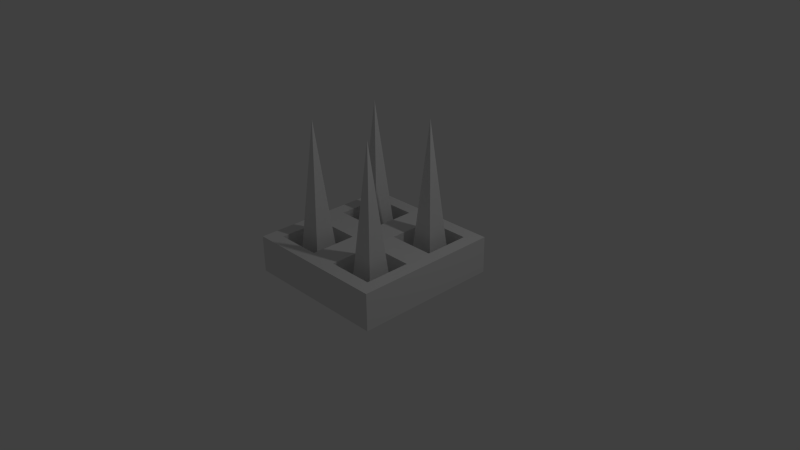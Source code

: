 # Source: spike.blend  (saved by Blender 2.76.0; exported with 4.5.12 LTS)
import bpy
from mathutils import Matrix  # noqa: F401  (used for matrix-valued properties, if any)

bpy.ops.wm.read_factory_settings(use_empty=True)
scene = bpy.context.scene
scene.name = 'Scene'

# ---- collections
col_collection_1 = bpy.data.collections.new('Collection 1'); scene.collection.children.link(col_collection_1)

# ---- materials (node trees are filled in below, after node groups)
mat_material = bpy.data.materials.new('Material')
mat_material.alpha_threshold = 0.0
mat_material.use_transparent_shadow = False
mat_material.roughness = 0.5
mat_material.line_color = (0.0, 0.0, 0.0, 1.0)

# ---- material node trees

# ---- world
world_world = bpy.data.worlds.new('World'); scene.world = world_world
world_world.color = (0.05088, 0.05088, 0.05088)
world_world.use_sun_shadow = False
world_world.sun_shadow_jitter_overblur = 0.0
world_world.cycles.sampling_method = 'MANUAL'
world_world.cycles.sample_map_resolution = 256

# ---- cameras
cam_camera = bpy.data.cameras.new('Camera')
cam_camera.clip_end = 100.0
cam_camera.lens = 35.0
cam_camera.sensor_width = 32.0
cam_camera.sensor_height = 18.0
cam_camera.ortho_scale = 7.314
cam_camera.dof.focus_distance = 0.0
cam_camera.dof.aperture_fstop = 128.0

# ---- lights
light_lamp = bpy.data.lights.new('Lamp', 'POINT')
light_lamp.transmission_factor = 0.0
light_lamp.cutoff_distance = 30.0
light_lamp.energy = 100.0
light_lamp.shadow_buffer_clip_start = 1.001
light_lamp.shadow_soft_size = 0.1
light_lamp.shadow_maximum_resolution = 0.006
light_lamp.use_absolute_resolution = True
light_lamp.cycles.use_multiple_importance_sampling = False

# ---- meshes
me_cone = bpy.data.meshes.new('Cone')
me_cone.from_pydata([(-0.1819, 0.1819, -1.029), (0.0, 0.0, 1.029), (0.1819, 0.1819, -1.029), (0.1819, -0.1819, -1.029), (-0.1819, -0.1819, -1.029), (-0.1819, 1.188, -1.029), (-4.336e-08, 1.006, 1.029), (0.1819, 1.188, -1.029), (0.1819, 0.8244, -1.029), (-0.1819, 0.8244, -1.029), (0.8181, 1.188, -1.029), (1.0, 1.006, 1.029), (1.182, 1.188, -1.029), (1.182, 0.8244, -1.029), (0.8181, 0.8244, -1.029), (0.8181, 0.1819, -1.029), (1.0, -4.336e-08, 1.029), (1.182, 0.1819, -1.029), (1.182, -0.1819, -1.029), (0.8181, -0.1819, -1.029)], [], [(3, 1, 4), (0, 1, 2), (4, 1, 0), (2, 1, 3), (0, 2, 3, 4), (8, 6, 9), (5, 6, 7), (9, 6, 5), (7, 6, 8), (5, 7, 8, 9), (13, 11, 14), (10, 11, 12), (14, 11, 10), (12, 11, 13), (10, 12, 13, 14), (18, 16, 19), (15, 16, 17), (19, 16, 15), (17, 16, 18), (15, 17, 18, 19)])
me_cone.use_remesh_preserve_volume = False
me_cone.use_remesh_preserve_attributes = False
me_cone.use_mirror_vertex_groups = False
me_cone.update()
me_cube = bpy.data.meshes.new('Cube')
me_cube.from_pydata([(1.0, 1.0, -0.25), (1.0, -1.0, -0.25), (-1.0, -1.0, -0.25), (-1.0, 1.0, -0.25), (1.0, 1.0, 0.25), (1.0, -1.0, 0.25), (-1.0, -1.0, 0.25), (-1.0, 1.0, 0.25), (1.0, -5.662e-07, 0.25), (2.682e-07, 1.0, 0.25), (-5.066e-07, -1.0, 0.25), (-1.0, 1.788e-07, 0.25), (1.0, -5.662e-07, 0.25), (1.0, -1.0, 0.25), (2.682e-07, 1.0, 0.25), (-1.0, 1.0, 0.25), (-5.066e-07, -1.0, 0.25), (-1.0, -1.0, 0.25), (-1.0, 1.788e-07, 0.25), (1.0, 1.0, 0.25), (-1.192e-07, -1.788e-07, 0.25), (-0.1957, -0.1957, -0.1888), (-0.8043, -0.1957, -0.1888), (-0.8043, -0.8043, -0.1888), (-0.1957, -0.8043, -0.1888), (0.8043, -0.1957, -0.1888), (0.1957, -0.1957, -0.1888), (0.1957, -0.8043, -0.1888), (0.8043, -0.8043, -0.1888), (0.8043, 0.8043, -0.1888), (0.1957, 0.8043, -0.1888), (0.1957, 0.1957, -0.1888), (0.8043, 0.1957, -0.1888), (-0.1957, 0.8043, -0.1888), (-0.8043, 0.8043, -0.1888), (-0.8043, 0.1957, -0.1888), (-0.1957, 0.1957, -0.1888), (-0.8143, -0.1857, 0.25), (-0.1857, -0.1857, 0.25), (-0.1857, -0.8143, 0.25), (-0.8143, -0.8143, 0.25), (0.1857, -0.1857, 0.25), (0.8143, -0.1857, 0.25), (0.8143, -0.8143, 0.25), (0.1857, -0.8143, 0.25), (0.8143, 0.8143, 0.25), (0.1857, 0.8143, 0.25), (0.8143, 0.1857, 0.25), (0.1857, 0.1857, 0.25), (-0.1857, 0.8143, 0.25), (-0.8143, 0.8143, 0.25), (-0.1857, 0.1857, 0.25), (-0.8143, 0.1857, 0.25)], [], [(0, 1, 2, 3), (9, 7, 15, 14), (0, 4, 8, 5, 1), (1, 5, 10, 6, 2), (2, 6, 11, 7, 3), (4, 0, 3, 7, 9), (4, 9, 14, 19), (5, 8, 12, 13), (8, 4, 19, 12), (21, 22, 23, 24), (25, 26, 27, 28), (29, 30, 31, 32), (33, 34, 35, 36), (10, 5, 13, 16), (6, 10, 16, 17), (11, 6, 17, 18), (7, 11, 18, 15), (20, 18, 37, 38), (18, 17, 40, 37), (17, 16, 39, 40), (16, 20, 38, 39), (12, 20, 41, 42), (20, 16, 44, 41), (16, 13, 43, 44), (13, 12, 42, 43), (19, 14, 46, 45), (14, 20, 48, 46), (20, 12, 47, 48), (12, 19, 45, 47), (14, 15, 50, 49), (15, 18, 52, 50), (18, 20, 51, 52), (20, 14, 49, 51), (22, 21, 38, 37), (21, 24, 39, 38), (23, 22, 37, 40), (24, 23, 40, 39), (26, 25, 42, 41), (25, 28, 43, 42), (27, 26, 41, 44), (28, 27, 44, 43), (30, 29, 45, 46), (29, 32, 47, 45), (31, 30, 46, 48), (32, 31, 48, 47), (34, 33, 49, 50), (33, 36, 51, 49), (35, 34, 50, 52), (36, 35, 52, 51)])
me_cube.materials.append(mat_material)
me_cube.use_remesh_preserve_volume = False
me_cube.use_remesh_preserve_attributes = False
me_cube.use_mirror_vertex_groups = False
me_cube.update()

# ---- objects
ob_cone = bpy.data.objects.new('Cone', me_cone)
ob_cube = bpy.data.objects.new('Cube', me_cube)
ob_lamp = bpy.data.objects.new('Lamp', light_lamp)
ob_camera = bpy.data.objects.new('Camera', cam_camera)

# ---- transforms, parenting, visibility, modifiers, constraints
ob_cone.location = (-0.5, -0.4869, 0.802)
ob_cone.lineart.crease_threshold = 0.0
ob_cube.location = (0.0, 0.0, 0.0)
ob_cube.lock_rotations_4d = False
ob_cube.empty_display_type = 'ARROWS'
ob_cube.lineart.crease_threshold = 0.0
ob_lamp.location = (4.076, 1.005, 5.904)
ob_lamp.rotation_euler = (0.6503, 0.05522, 1.866)
ob_lamp.lock_rotations_4d = False
ob_lamp.empty_display_type = 'ARROWS'
ob_lamp.color = (0.0, 0.0, 0.0, 0.0)
ob_lamp.lineart.crease_threshold = 0.0
ob_camera.location = (7.481, -6.508, 5.344)
ob_camera.rotation_euler = (1.109, 0.01082, 0.8149)
ob_camera.lock_rotations_4d = False
ob_camera.empty_display_type = 'ARROWS'
ob_camera.color = (0.0, 0.0, 0.0, 0.0)
ob_camera.display_type = 'WIRE'
ob_camera.lineart.crease_threshold = 0.0

# ---- collection membership
col_collection_1.objects.link(ob_cone)
col_collection_1.objects.link(ob_cube)
col_collection_1.objects.link(ob_lamp)
col_collection_1.objects.link(ob_camera)

# ---- scene / render settings (as saved in the file)
scene.camera = ob_camera
scene.frame_start = 1; scene.frame_end = 250; scene.frame_set(1)
scene.render.engine = 'BLENDER_EEVEE_NEXT'
scene.render.resolution_percentage = 50
scene.render.dither_intensity = 0.0
scene.cycles.use_denoising = False
scene.cycles.samples = 10
scene.cycles.sampling_pattern = 'TABULATED_SOBOL'
scene.cycles.light_sampling_threshold = 0.0
scene.cycles.use_adaptive_sampling = False
scene.cycles.use_light_tree = False
scene.cycles.blur_glossy = 0.0
scene.cycles.pixel_filter_type = 'GAUSSIAN'
scene.cycles.sample_clamp_indirect = 0.0
scene.view_settings.view_transform = 'Standard'
bpy.context.view_layer.update()
